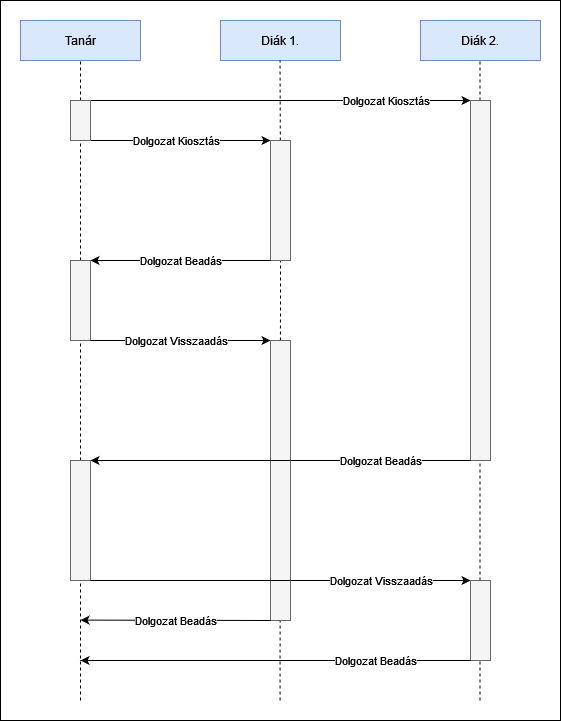

The diagram above was exported from draw.io. Its source (the exported page's mxGraphModel, read from the mxfile embedded in the PNG):
<mxGraphModel dx="1366" dy="755" grid="1" gridSize="10" guides="1" tooltips="1" connect="1" arrows="1" fold="1" page="1" pageScale="1" pageWidth="850" pageHeight="1100" math="0" shadow="0">
  <root>
    <mxCell id="0" />
    <mxCell id="1" parent="0" />
    <mxCell id="xuhsWFipG23kQ7HlLjmS-41" value="" style="rounded=0;whiteSpace=wrap;html=1;" vertex="1" parent="1">
      <mxGeometry x="20" y="20" width="560" height="720" as="geometry" />
    </mxCell>
    <mxCell id="xuhsWFipG23kQ7HlLjmS-1" value="Tanár" style="rounded=0;whiteSpace=wrap;html=1;fillColor=#dae8fc;strokeColor=#6c8ebf;" vertex="1" parent="1">
      <mxGeometry x="40" y="40" width="120" height="40" as="geometry" />
    </mxCell>
    <mxCell id="xuhsWFipG23kQ7HlLjmS-2" value="Diák 1." style="rounded=0;whiteSpace=wrap;html=1;fillColor=#dae8fc;strokeColor=#6c8ebf;" vertex="1" parent="1">
      <mxGeometry x="240" y="40" width="120" height="40" as="geometry" />
    </mxCell>
    <mxCell id="xuhsWFipG23kQ7HlLjmS-3" value="Diák 2." style="rounded=0;whiteSpace=wrap;html=1;fillColor=#dae8fc;strokeColor=#6c8ebf;" vertex="1" parent="1">
      <mxGeometry x="440" y="40" width="120" height="40" as="geometry" />
    </mxCell>
    <mxCell id="xuhsWFipG23kQ7HlLjmS-4" value="" style="endArrow=none;dashed=1;html=1;rounded=0;entryX=0.5;entryY=1;entryDx=0;entryDy=0;startArrow=none;" edge="1" parent="1" source="xuhsWFipG23kQ7HlLjmS-15" target="xuhsWFipG23kQ7HlLjmS-1">
      <mxGeometry width="50" height="50" relative="1" as="geometry">
        <mxPoint x="100" y="720" as="sourcePoint" />
        <mxPoint x="540" y="330" as="targetPoint" />
      </mxGeometry>
    </mxCell>
    <mxCell id="xuhsWFipG23kQ7HlLjmS-5" value="" style="endArrow=classic;html=1;rounded=0;" edge="1" parent="1">
      <mxGeometry relative="1" as="geometry">
        <mxPoint x="110" y="120" as="sourcePoint" />
        <mxPoint x="490" y="120" as="targetPoint" />
      </mxGeometry>
    </mxCell>
    <mxCell id="xuhsWFipG23kQ7HlLjmS-6" value="&lt;div&gt;Dolgozat Kiosztás&lt;/div&gt;" style="edgeLabel;resizable=0;html=1;align=center;verticalAlign=middle;labelBackgroundColor=default;" connectable="0" vertex="1" parent="xuhsWFipG23kQ7HlLjmS-5">
      <mxGeometry relative="1" as="geometry">
        <mxPoint x="105" as="offset" />
      </mxGeometry>
    </mxCell>
    <mxCell id="xuhsWFipG23kQ7HlLjmS-7" value="" style="endArrow=none;dashed=1;html=1;rounded=0;entryX=0.5;entryY=1;entryDx=0;entryDy=0;startArrow=none;" edge="1" parent="1" source="xuhsWFipG23kQ7HlLjmS-12">
      <mxGeometry width="50" height="50" relative="1" as="geometry">
        <mxPoint x="299.5" y="720" as="sourcePoint" />
        <mxPoint x="299.5" y="80" as="targetPoint" />
      </mxGeometry>
    </mxCell>
    <mxCell id="xuhsWFipG23kQ7HlLjmS-8" value="" style="endArrow=none;dashed=1;html=1;rounded=0;entryX=0.5;entryY=1;entryDx=0;entryDy=0;" edge="1" parent="1">
      <mxGeometry width="50" height="50" relative="1" as="geometry">
        <mxPoint x="499.5" y="720" as="sourcePoint" />
        <mxPoint x="499.5" y="80" as="targetPoint" />
      </mxGeometry>
    </mxCell>
    <mxCell id="xuhsWFipG23kQ7HlLjmS-9" value="" style="rounded=0;whiteSpace=wrap;html=1;fillColor=#f5f5f5;strokeColor=#666666;fontColor=#333333;" vertex="1" parent="1">
      <mxGeometry x="490" y="120" width="20" height="360" as="geometry" />
    </mxCell>
    <mxCell id="xuhsWFipG23kQ7HlLjmS-10" value="" style="endArrow=classic;html=1;rounded=0;" edge="1" parent="1">
      <mxGeometry relative="1" as="geometry">
        <mxPoint x="110" y="160" as="sourcePoint" />
        <mxPoint x="290" y="160" as="targetPoint" />
      </mxGeometry>
    </mxCell>
    <mxCell id="xuhsWFipG23kQ7HlLjmS-11" value="&lt;div&gt;Dolgozat Kiosztás&lt;/div&gt;" style="edgeLabel;resizable=0;html=1;align=center;verticalAlign=middle;labelBackgroundColor=default;" connectable="0" vertex="1" parent="xuhsWFipG23kQ7HlLjmS-10">
      <mxGeometry relative="1" as="geometry">
        <mxPoint x="-5" as="offset" />
      </mxGeometry>
    </mxCell>
    <mxCell id="xuhsWFipG23kQ7HlLjmS-14" value="" style="endArrow=none;dashed=1;html=1;rounded=0;entryX=0.5;entryY=1;entryDx=0;entryDy=0;" edge="1" parent="1" target="xuhsWFipG23kQ7HlLjmS-12">
      <mxGeometry width="50" height="50" relative="1" as="geometry">
        <mxPoint x="299.5" y="720" as="sourcePoint" />
        <mxPoint x="299.5" y="80" as="targetPoint" />
      </mxGeometry>
    </mxCell>
    <mxCell id="xuhsWFipG23kQ7HlLjmS-12" value="" style="rounded=0;whiteSpace=wrap;html=1;fillColor=#f5f5f5;strokeColor=#666666;fontColor=#333333;" vertex="1" parent="1">
      <mxGeometry x="290" y="160" width="20" height="120" as="geometry" />
    </mxCell>
    <mxCell id="xuhsWFipG23kQ7HlLjmS-16" value="" style="endArrow=none;dashed=1;html=1;rounded=0;entryX=0.5;entryY=1;entryDx=0;entryDy=0;startArrow=none;" edge="1" parent="1" source="xuhsWFipG23kQ7HlLjmS-19" target="xuhsWFipG23kQ7HlLjmS-15">
      <mxGeometry width="50" height="50" relative="1" as="geometry">
        <mxPoint x="100" y="720" as="sourcePoint" />
        <mxPoint x="100" y="80" as="targetPoint" />
      </mxGeometry>
    </mxCell>
    <mxCell id="xuhsWFipG23kQ7HlLjmS-15" value="" style="rounded=0;whiteSpace=wrap;html=1;fillColor=#f5f5f5;strokeColor=#666666;fontColor=#333333;" vertex="1" parent="1">
      <mxGeometry x="90" y="120" width="20" height="40" as="geometry" />
    </mxCell>
    <mxCell id="xuhsWFipG23kQ7HlLjmS-17" value="" style="endArrow=classic;html=1;rounded=0;exitX=0;exitY=1;exitDx=0;exitDy=0;" edge="1" parent="1" source="xuhsWFipG23kQ7HlLjmS-12">
      <mxGeometry relative="1" as="geometry">
        <mxPoint x="440" y="330" as="sourcePoint" />
        <mxPoint x="110" y="280" as="targetPoint" />
      </mxGeometry>
    </mxCell>
    <mxCell id="xuhsWFipG23kQ7HlLjmS-18" value="Dolgozat Beadás" style="edgeLabel;resizable=0;html=1;align=center;verticalAlign=middle;" connectable="0" vertex="1" parent="xuhsWFipG23kQ7HlLjmS-17">
      <mxGeometry relative="1" as="geometry" />
    </mxCell>
    <mxCell id="xuhsWFipG23kQ7HlLjmS-21" value="" style="endArrow=none;dashed=1;html=1;rounded=0;entryX=0.5;entryY=1;entryDx=0;entryDy=0;startArrow=none;" edge="1" parent="1" source="xuhsWFipG23kQ7HlLjmS-31" target="xuhsWFipG23kQ7HlLjmS-19">
      <mxGeometry width="50" height="50" relative="1" as="geometry">
        <mxPoint x="100" y="720" as="sourcePoint" />
        <mxPoint x="100" y="160" as="targetPoint" />
      </mxGeometry>
    </mxCell>
    <mxCell id="xuhsWFipG23kQ7HlLjmS-19" value="" style="rounded=0;whiteSpace=wrap;html=1;fillColor=#f5f5f5;strokeColor=#666666;fontColor=#333333;" vertex="1" parent="1">
      <mxGeometry x="90" y="280" width="20" height="80" as="geometry" />
    </mxCell>
    <mxCell id="xuhsWFipG23kQ7HlLjmS-26" value="" style="endArrow=classic;html=1;rounded=0;" edge="1" parent="1">
      <mxGeometry relative="1" as="geometry">
        <mxPoint x="110" y="360" as="sourcePoint" />
        <mxPoint x="290" y="360" as="targetPoint" />
      </mxGeometry>
    </mxCell>
    <mxCell id="xuhsWFipG23kQ7HlLjmS-27" value="&lt;div&gt;Dolgozat Visszaadás&lt;/div&gt;" style="edgeLabel;resizable=0;html=1;align=center;verticalAlign=middle;labelBackgroundColor=default;" connectable="0" vertex="1" parent="xuhsWFipG23kQ7HlLjmS-26">
      <mxGeometry relative="1" as="geometry">
        <mxPoint x="-5" as="offset" />
      </mxGeometry>
    </mxCell>
    <mxCell id="xuhsWFipG23kQ7HlLjmS-28" value="" style="rounded=0;whiteSpace=wrap;html=1;fillColor=#f5f5f5;strokeColor=#666666;fontColor=#333333;" vertex="1" parent="1">
      <mxGeometry x="290" y="360" width="20" height="280" as="geometry" />
    </mxCell>
    <mxCell id="xuhsWFipG23kQ7HlLjmS-29" value="" style="endArrow=classic;html=1;rounded=0;exitX=0;exitY=1;exitDx=0;exitDy=0;" edge="1" parent="1">
      <mxGeometry relative="1" as="geometry">
        <mxPoint x="490" y="480" as="sourcePoint" />
        <mxPoint x="110" y="480" as="targetPoint" />
      </mxGeometry>
    </mxCell>
    <mxCell id="xuhsWFipG23kQ7HlLjmS-30" value="Dolgozat Beadás" style="edgeLabel;resizable=0;html=1;align=center;verticalAlign=middle;" connectable="0" vertex="1" parent="xuhsWFipG23kQ7HlLjmS-29">
      <mxGeometry relative="1" as="geometry">
        <mxPoint x="100" as="offset" />
      </mxGeometry>
    </mxCell>
    <mxCell id="xuhsWFipG23kQ7HlLjmS-32" value="" style="endArrow=none;dashed=1;html=1;rounded=0;entryX=0.5;entryY=1;entryDx=0;entryDy=0;" edge="1" parent="1" target="xuhsWFipG23kQ7HlLjmS-31">
      <mxGeometry width="50" height="50" relative="1" as="geometry">
        <mxPoint x="100" y="720" as="sourcePoint" />
        <mxPoint x="100" y="360" as="targetPoint" />
      </mxGeometry>
    </mxCell>
    <mxCell id="xuhsWFipG23kQ7HlLjmS-31" value="" style="rounded=0;whiteSpace=wrap;html=1;fillColor=#f5f5f5;strokeColor=#666666;fontColor=#333333;" vertex="1" parent="1">
      <mxGeometry x="90" y="480" width="20" height="120" as="geometry" />
    </mxCell>
    <mxCell id="xuhsWFipG23kQ7HlLjmS-33" value="" style="endArrow=classic;html=1;rounded=0;" edge="1" parent="1">
      <mxGeometry relative="1" as="geometry">
        <mxPoint x="110" y="600" as="sourcePoint" />
        <mxPoint x="490" y="600" as="targetPoint" />
      </mxGeometry>
    </mxCell>
    <mxCell id="xuhsWFipG23kQ7HlLjmS-34" value="&lt;div&gt;Dolgozat Visszaadás&lt;/div&gt;" style="edgeLabel;resizable=0;html=1;align=center;verticalAlign=middle;labelBackgroundColor=default;" connectable="0" vertex="1" parent="xuhsWFipG23kQ7HlLjmS-33">
      <mxGeometry relative="1" as="geometry">
        <mxPoint x="100" as="offset" />
      </mxGeometry>
    </mxCell>
    <mxCell id="xuhsWFipG23kQ7HlLjmS-35" value="" style="rounded=0;whiteSpace=wrap;html=1;fillColor=#f5f5f5;strokeColor=#666666;fontColor=#333333;" vertex="1" parent="1">
      <mxGeometry x="490" y="600" width="20" height="80" as="geometry" />
    </mxCell>
    <mxCell id="xuhsWFipG23kQ7HlLjmS-36" value="" style="endArrow=classic;html=1;rounded=0;exitX=0;exitY=1;exitDx=0;exitDy=0;" edge="1" parent="1" source="xuhsWFipG23kQ7HlLjmS-28">
      <mxGeometry relative="1" as="geometry">
        <mxPoint x="280" y="639.6" as="sourcePoint" />
        <mxPoint x="100" y="639.6" as="targetPoint" />
      </mxGeometry>
    </mxCell>
    <mxCell id="xuhsWFipG23kQ7HlLjmS-37" value="Dolgozat Beadás" style="edgeLabel;resizable=0;html=1;align=center;verticalAlign=middle;" connectable="0" vertex="1" parent="xuhsWFipG23kQ7HlLjmS-36">
      <mxGeometry relative="1" as="geometry" />
    </mxCell>
    <mxCell id="xuhsWFipG23kQ7HlLjmS-38" value="" style="endArrow=classic;html=1;rounded=0;exitX=0;exitY=1;exitDx=0;exitDy=0;" edge="1" parent="1">
      <mxGeometry relative="1" as="geometry">
        <mxPoint x="490" y="680" as="sourcePoint" />
        <mxPoint x="100" y="680" as="targetPoint" />
      </mxGeometry>
    </mxCell>
    <mxCell id="xuhsWFipG23kQ7HlLjmS-39" value="Dolgozat Beadás" style="edgeLabel;resizable=0;html=1;align=center;verticalAlign=middle;" connectable="0" vertex="1" parent="xuhsWFipG23kQ7HlLjmS-38">
      <mxGeometry relative="1" as="geometry">
        <mxPoint x="100" as="offset" />
      </mxGeometry>
    </mxCell>
  </root>
</mxGraphModel>